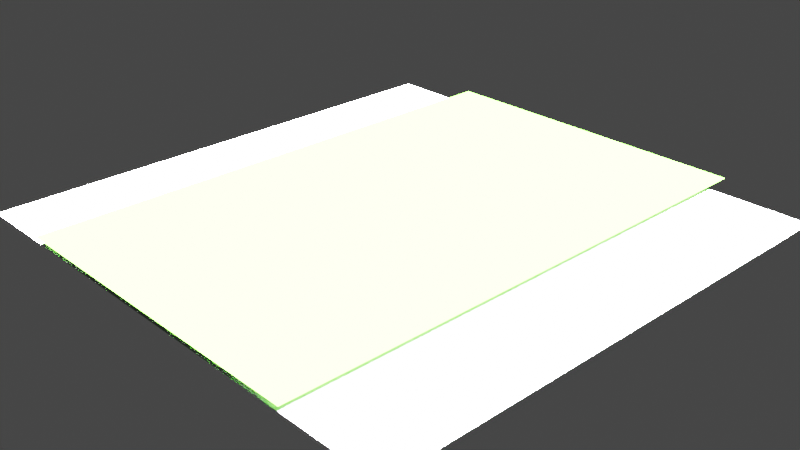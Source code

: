# Source: rumput.blend  (saved by Blender 3.3.6; exported with 4.5.12 LTS)
import bpy
from mathutils import Matrix  # noqa: F401  (used for matrix-valued properties, if any)

bpy.ops.wm.read_factory_settings(use_empty=True)
scene = bpy.context.scene
scene.name = 'Scene'

# ---- collections
col_collection = bpy.data.collections.new('Collection'); scene.collection.children.link(col_collection)

# ---- materials (node trees are filled in below, after node groups)
mat_material_001 = bpy.data.materials.new('Material.001')
mat_material_001.use_transparent_shadow = False

# ---- material node trees
mat_material_001.use_nodes = True; mat_material_001.node_tree.nodes.clear()
_N = mat_material_001.node_tree.nodes; _L = mat_material_001.node_tree.links
n0 = _N.new('ShaderNodeBsdfPrincipled'); n0.name = 'Principled BSDF'; n0.location = (10, 300)
n0.distribution = 'GGX'
n0.subsurface_method = 'RANDOM_WALK_SKIN'
n0.inputs[0].default_value = (0.04869, 0.3264, 0.01007, 1.0)
n0.inputs[3].default_value = 1.45
n0.inputs[27].default_value = (0.0, 0.0, 0.0, 1.0)
n0.inputs[28].default_value = 1.0
n1 = _N.new('ShaderNodeOutputMaterial'); n1.name = 'Material Output'; n1.location = (300, 300)
_L.new(n0.outputs[0], n1.inputs[0])
n1.is_active_output = True

# ---- world
world_world = bpy.data.worlds.new('World'); scene.world = world_world
world_world.use_nodes = True; world_world.node_tree.nodes.clear()
_N = world_world.node_tree.nodes; _L = world_world.node_tree.links
n0 = _N.new('ShaderNodeOutputWorld'); n0.name = 'World Output'; n0.location = (300, 300)
n1 = _N.new('ShaderNodeBackground'); n1.name = 'Background'; n1.location = (10, 300)
n1.inputs[0].default_value = (0.05088, 0.05088, 0.05088, 1.0)
_L.new(n1.outputs[0], n0.inputs[0])
n0.is_active_output = True
world_world.color = (0.05088, 0.05088, 0.05088)
world_world.use_sun_shadow = False
world_world.sun_shadow_jitter_overblur = 0.0

# ---- cameras
cam_camera = bpy.data.cameras.new('Camera')
cam_camera.clip_end = 100.0
cam_camera.ortho_scale = 7.314

# ---- lights
light_light = bpy.data.lights.new('Light', 'SUN')
light_light.transmission_factor = 0.0
light_light.angle = 0.1993
light_light.energy = 1000.0
light_light.shadow_soft_size = 0.1
light_light.shadow_cascade_max_distance = 1000.0

# ---- meshes
me_plane = bpy.data.meshes.new('Plane')
me_plane.from_pydata([(-1.0, -1.0, 0.0), (1.0, -1.0, 0.0), (-1.0, 1.0, 0.0), (1.0, 1.0, 0.0)], [], [(0, 1, 3, 2)])
_uv = me_plane.uv_layers.new(name='UVMap')
_uv.uv.foreach_set('vector', [0.0, 0.0, 1.0, 0.0, 1.0, 1.0, 0.0, 1.0])
me_plane.materials.append(mat_material_001)
me_plane.update()
me_plane_001 = bpy.data.meshes.new('Plane.001')
me_plane_001.from_pydata([(-1.0, -1.0, 0.0), (1.0, -1.0, 0.0), (-1.0, 1.0, 0.0), (1.0, 1.0, 0.0)], [], [(0, 1, 3, 2)])
_uv = me_plane_001.uv_layers.new(name='UVMap')
_uv.uv.foreach_set('vector', [0.0, 0.0, 1.0, 0.0, 1.0, 1.0, 0.0, 1.0])
me_plane_001.update()

# ---- objects
ob_light = bpy.data.objects.new('Light', light_light)
ob_camera = bpy.data.objects.new('Camera', cam_camera)
ob_plane = bpy.data.objects.new('Plane', me_plane)
ob_plane_001 = bpy.data.objects.new('Plane.001', me_plane_001)

# ---- transforms, parenting, visibility, modifiers, constraints
ob_light.location = (4.076, 1.005, 5.904)
ob_light.rotation_euler = (0.6503, 0.05522, 1.866)
ob_light.lock_rotations_4d = False
ob_light.empty_display_type = 'ARROWS'
ob_light.color = (0.0, 0.0, 0.0, 0.0)
ob_light.lineart.crease_threshold = 0.0
ob_camera.location = (7.359, -6.926, 4.958)
ob_camera.rotation_euler = (1.109, 0.0, 0.8149)
ob_camera.lock_rotations_4d = False
ob_camera.empty_display_type = 'ARROWS'
ob_camera.color = (0.0, 0.0, 0.0, 0.0)
ob_camera.display_type = 'WIRE'
ob_camera.lineart.crease_threshold = 0.0
ob_plane.location = (0.0, 0.0, 0.1432)
ob_plane.scale = (1.877, 2.987, 2.987)
_m = ob_plane.modifiers.new('ParticleSystem', 'PARTICLE_SYSTEM')
ob_plane_001.location = (0.0, 0.0, 0.0)
ob_plane_001.scale = (2.909, 2.909, 2.909)

# ---- collection membership
col_collection.objects.link(ob_light)
col_collection.objects.link(ob_camera)
col_collection.objects.link(ob_plane)
col_collection.objects.link(ob_plane_001)

# ---- scene / render settings (as saved in the file)
scene.camera = ob_camera
scene.frame_start = 1; scene.frame_end = 250; scene.frame_set(1)
scene.render.engine = 'BLENDER_EEVEE_NEXT'
scene.cycles.sampling_pattern = 'TABULATED_SOBOL'
scene.cycles.use_light_tree = False
scene.view_settings.view_transform = 'Filmic'
bpy.context.view_layer.update()
